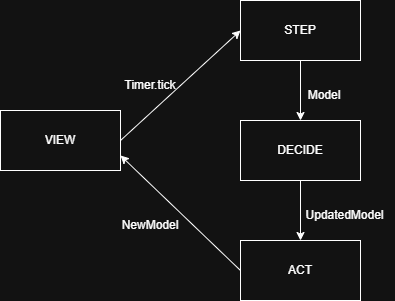

The diagram above was exported from draw.io. Its source (the exported page's mxGraphModel, read from the mxfile embedded in the PNG):
<mxGraphModel dx="1026" dy="608" grid="1" gridSize="10" guides="1" tooltips="1" connect="1" arrows="1" fold="1" page="1" pageScale="1" pageWidth="827" pageHeight="1169" math="0" shadow="0">
  <root>
    <mxCell id="0" />
    <mxCell id="1" parent="0" />
    <mxCell id="MGjACQuiA-bN2MGCJCZr-1" value="&lt;div&gt;VIEW&lt;/div&gt;" style="rounded=0;whiteSpace=wrap;html=1;" vertex="1" parent="1">
      <mxGeometry x="120" y="220" width="120" height="60" as="geometry" />
    </mxCell>
    <mxCell id="MGjACQuiA-bN2MGCJCZr-3" value="" style="endArrow=classic;html=1;rounded=0;exitX=1;exitY=0.5;exitDx=0;exitDy=0;" edge="1" parent="1" source="MGjACQuiA-bN2MGCJCZr-1">
      <mxGeometry width="50" height="50" relative="1" as="geometry">
        <mxPoint x="390" y="320" as="sourcePoint" />
        <mxPoint x="360" y="140" as="targetPoint" />
      </mxGeometry>
    </mxCell>
    <mxCell id="MGjACQuiA-bN2MGCJCZr-4" value="STEP" style="rounded=0;whiteSpace=wrap;html=1;" vertex="1" parent="1">
      <mxGeometry x="360" y="110" width="120" height="60" as="geometry" />
    </mxCell>
    <mxCell id="MGjACQuiA-bN2MGCJCZr-5" value="" style="endArrow=classic;html=1;rounded=0;exitX=0.5;exitY=1;exitDx=0;exitDy=0;" edge="1" parent="1" source="MGjACQuiA-bN2MGCJCZr-4" target="MGjACQuiA-bN2MGCJCZr-6">
      <mxGeometry width="50" height="50" relative="1" as="geometry">
        <mxPoint x="390" y="320" as="sourcePoint" />
        <mxPoint x="420" y="260" as="targetPoint" />
      </mxGeometry>
    </mxCell>
    <mxCell id="MGjACQuiA-bN2MGCJCZr-6" value="DECIDE" style="rounded=0;whiteSpace=wrap;html=1;" vertex="1" parent="1">
      <mxGeometry x="360" y="230" width="120" height="60" as="geometry" />
    </mxCell>
    <mxCell id="MGjACQuiA-bN2MGCJCZr-7" value="" style="endArrow=classic;html=1;rounded=0;exitX=0.5;exitY=1;exitDx=0;exitDy=0;" edge="1" parent="1" source="MGjACQuiA-bN2MGCJCZr-6" target="MGjACQuiA-bN2MGCJCZr-8">
      <mxGeometry width="50" height="50" relative="1" as="geometry">
        <mxPoint x="390" y="320" as="sourcePoint" />
        <mxPoint x="420" y="360" as="targetPoint" />
      </mxGeometry>
    </mxCell>
    <mxCell id="MGjACQuiA-bN2MGCJCZr-8" value="ACT" style="rounded=0;whiteSpace=wrap;html=1;" vertex="1" parent="1">
      <mxGeometry x="360" y="350" width="120" height="60" as="geometry" />
    </mxCell>
    <mxCell id="MGjACQuiA-bN2MGCJCZr-9" value="NewModel" style="text;html=1;align=center;verticalAlign=middle;whiteSpace=wrap;rounded=0;" vertex="1" parent="1">
      <mxGeometry x="240" y="320" width="60" height="30" as="geometry" />
    </mxCell>
    <mxCell id="MGjACQuiA-bN2MGCJCZr-10" value="Timer.tick" style="text;html=1;align=center;verticalAlign=middle;whiteSpace=wrap;rounded=0;" vertex="1" parent="1">
      <mxGeometry x="240" y="180" width="60" height="30" as="geometry" />
    </mxCell>
    <mxCell id="MGjACQuiA-bN2MGCJCZr-11" value="Model" style="text;html=1;align=center;verticalAlign=middle;whiteSpace=wrap;rounded=0;" vertex="1" parent="1">
      <mxGeometry x="414" y="190" width="60" height="30" as="geometry" />
    </mxCell>
    <mxCell id="MGjACQuiA-bN2MGCJCZr-12" value="UpdatedModel" style="text;html=1;align=center;verticalAlign=middle;resizable=0;points=[];autosize=1;strokeColor=none;fillColor=none;" vertex="1" parent="1">
      <mxGeometry x="414" y="310" width="100" height="30" as="geometry" />
    </mxCell>
    <mxCell id="MGjACQuiA-bN2MGCJCZr-13" value="" style="endArrow=classic;html=1;rounded=0;exitX=0;exitY=0.5;exitDx=0;exitDy=0;entryX=1;entryY=0.75;entryDx=0;entryDy=0;" edge="1" parent="1" source="MGjACQuiA-bN2MGCJCZr-8" target="MGjACQuiA-bN2MGCJCZr-1">
      <mxGeometry width="50" height="50" relative="1" as="geometry">
        <mxPoint x="390" y="320" as="sourcePoint" />
        <mxPoint x="440" y="270" as="targetPoint" />
      </mxGeometry>
    </mxCell>
  </root>
</mxGraphModel>